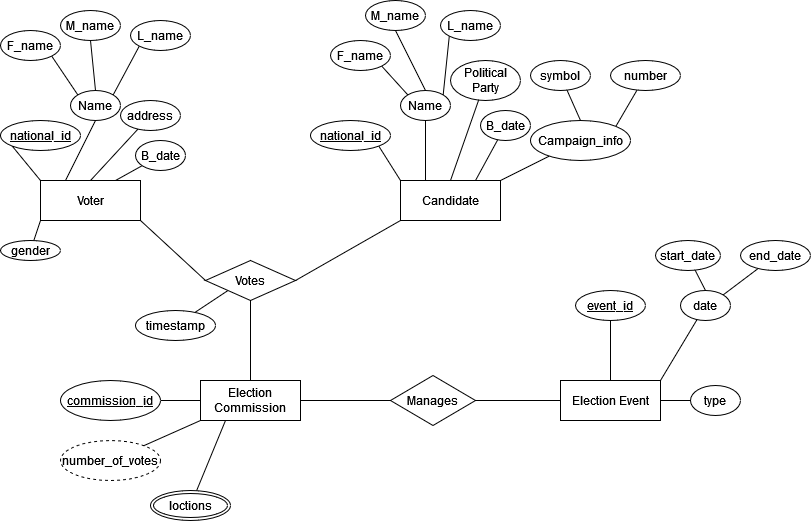

The diagram above was exported from draw.io. Its source (the exported page's mxGraphModel, read from the mxfile embedded in the PNG):
<mxGraphModel dx="1050" dy="538" grid="1" gridSize="10" guides="1" tooltips="1" connect="1" arrows="1" fold="1" page="1" pageScale="1" pageWidth="850" pageHeight="1100" math="0" shadow="0">
  <root>
    <mxCell id="0" />
    <mxCell id="1" parent="0" />
    <mxCell id="TOttzMFAssfTYZ5S27Fi-16" style="edgeStyle=none;rounded=0;orthogonalLoop=1;jettySize=auto;html=1;exitX=0.5;exitY=0;exitDx=0;exitDy=0;endArrow=none;endFill=0;" edge="1" parent="1" source="TOttzMFAssfTYZ5S27Fi-2" target="TOttzMFAssfTYZ5S27Fi-17">
      <mxGeometry relative="1" as="geometry">
        <mxPoint x="150" y="290" as="targetPoint" />
      </mxGeometry>
    </mxCell>
    <mxCell id="TOttzMFAssfTYZ5S27Fi-18" style="edgeStyle=none;rounded=0;orthogonalLoop=1;jettySize=auto;html=1;exitX=0.75;exitY=0;exitDx=0;exitDy=0;endArrow=none;endFill=0;" edge="1" parent="1" source="TOttzMFAssfTYZ5S27Fi-2" target="TOttzMFAssfTYZ5S27Fi-19">
      <mxGeometry relative="1" as="geometry">
        <mxPoint x="210" y="320" as="targetPoint" />
      </mxGeometry>
    </mxCell>
    <mxCell id="TOttzMFAssfTYZ5S27Fi-20" style="edgeStyle=none;rounded=0;orthogonalLoop=1;jettySize=auto;html=1;exitX=0;exitY=1;exitDx=0;exitDy=0;endArrow=none;endFill=0;" edge="1" parent="1" source="TOttzMFAssfTYZ5S27Fi-2" target="TOttzMFAssfTYZ5S27Fi-21">
      <mxGeometry relative="1" as="geometry">
        <mxPoint x="30" y="420" as="targetPoint" />
      </mxGeometry>
    </mxCell>
    <mxCell id="TOttzMFAssfTYZ5S27Fi-59" style="edgeStyle=none;rounded=0;orthogonalLoop=1;jettySize=auto;html=1;exitX=1;exitY=1;exitDx=0;exitDy=0;entryX=0;entryY=0.5;entryDx=0;entryDy=0;endArrow=none;endFill=0;" edge="1" parent="1" source="TOttzMFAssfTYZ5S27Fi-2" target="TOttzMFAssfTYZ5S27Fi-52">
      <mxGeometry relative="1" as="geometry" />
    </mxCell>
    <mxCell id="TOttzMFAssfTYZ5S27Fi-2" value="Voter" style="whiteSpace=wrap;html=1;align=center;" vertex="1" parent="1">
      <mxGeometry x="40" y="360" width="100" height="40" as="geometry" />
    </mxCell>
    <mxCell id="TOttzMFAssfTYZ5S27Fi-6" style="edgeStyle=none;rounded=0;orthogonalLoop=1;jettySize=auto;html=1;exitX=0;exitY=1;exitDx=0;exitDy=0;entryX=0;entryY=0;entryDx=0;entryDy=0;endArrow=none;endFill=0;" edge="1" parent="1" source="TOttzMFAssfTYZ5S27Fi-4" target="TOttzMFAssfTYZ5S27Fi-2">
      <mxGeometry relative="1" as="geometry" />
    </mxCell>
    <mxCell id="TOttzMFAssfTYZ5S27Fi-4" value="national_id" style="ellipse;whiteSpace=wrap;html=1;align=center;fontStyle=4;" vertex="1" parent="1">
      <mxGeometry y="300" width="80" height="30" as="geometry" />
    </mxCell>
    <mxCell id="TOttzMFAssfTYZ5S27Fi-8" style="edgeStyle=none;rounded=0;orthogonalLoop=1;jettySize=auto;html=1;exitX=0.5;exitY=1;exitDx=0;exitDy=0;entryX=0.25;entryY=0;entryDx=0;entryDy=0;endArrow=none;endFill=0;" edge="1" parent="1" source="TOttzMFAssfTYZ5S27Fi-7" target="TOttzMFAssfTYZ5S27Fi-2">
      <mxGeometry relative="1" as="geometry" />
    </mxCell>
    <mxCell id="TOttzMFAssfTYZ5S27Fi-9" style="edgeStyle=none;rounded=0;orthogonalLoop=1;jettySize=auto;html=1;exitX=0;exitY=0;exitDx=0;exitDy=0;entryX=1;entryY=1;entryDx=0;entryDy=0;endArrow=none;endFill=0;" edge="1" parent="1" source="TOttzMFAssfTYZ5S27Fi-7" target="TOttzMFAssfTYZ5S27Fi-14">
      <mxGeometry relative="1" as="geometry">
        <mxPoint x="60" y="250" as="targetPoint" />
      </mxGeometry>
    </mxCell>
    <mxCell id="TOttzMFAssfTYZ5S27Fi-10" style="edgeStyle=none;rounded=0;orthogonalLoop=1;jettySize=auto;html=1;exitX=0.5;exitY=0;exitDx=0;exitDy=0;entryX=0.5;entryY=1;entryDx=0;entryDy=0;endArrow=none;endFill=0;" edge="1" parent="1" source="TOttzMFAssfTYZ5S27Fi-7" target="TOttzMFAssfTYZ5S27Fi-13">
      <mxGeometry relative="1" as="geometry">
        <mxPoint x="95" y="230" as="targetPoint" />
      </mxGeometry>
    </mxCell>
    <mxCell id="TOttzMFAssfTYZ5S27Fi-11" style="edgeStyle=none;rounded=0;orthogonalLoop=1;jettySize=auto;html=1;exitX=1;exitY=0;exitDx=0;exitDy=0;entryX=0;entryY=1;entryDx=0;entryDy=0;endArrow=none;endFill=0;" edge="1" parent="1" source="TOttzMFAssfTYZ5S27Fi-7" target="TOttzMFAssfTYZ5S27Fi-12">
      <mxGeometry relative="1" as="geometry">
        <mxPoint x="140" y="240" as="targetPoint" />
      </mxGeometry>
    </mxCell>
    <mxCell id="TOttzMFAssfTYZ5S27Fi-7" value="Name" style="ellipse;whiteSpace=wrap;html=1;align=center;" vertex="1" parent="1">
      <mxGeometry x="70" y="270" width="50" height="30" as="geometry" />
    </mxCell>
    <mxCell id="TOttzMFAssfTYZ5S27Fi-12" value="L_name" style="ellipse;whiteSpace=wrap;html=1;align=center;" vertex="1" parent="1">
      <mxGeometry x="130" y="200" width="60" height="30" as="geometry" />
    </mxCell>
    <mxCell id="TOttzMFAssfTYZ5S27Fi-13" value="M_name" style="ellipse;whiteSpace=wrap;html=1;align=center;" vertex="1" parent="1">
      <mxGeometry x="60" y="190" width="60" height="30" as="geometry" />
    </mxCell>
    <mxCell id="TOttzMFAssfTYZ5S27Fi-14" value="F_name" style="ellipse;whiteSpace=wrap;html=1;align=center;" vertex="1" parent="1">
      <mxGeometry y="210" width="60" height="30" as="geometry" />
    </mxCell>
    <mxCell id="TOttzMFAssfTYZ5S27Fi-17" value="address" style="ellipse;whiteSpace=wrap;html=1;align=center;" vertex="1" parent="1">
      <mxGeometry x="120" y="280" width="60" height="30" as="geometry" />
    </mxCell>
    <mxCell id="TOttzMFAssfTYZ5S27Fi-19" value="B_date" style="ellipse;whiteSpace=wrap;html=1;align=center;" vertex="1" parent="1">
      <mxGeometry x="135" y="320" width="50" height="30" as="geometry" />
    </mxCell>
    <mxCell id="TOttzMFAssfTYZ5S27Fi-21" value="gender" style="ellipse;whiteSpace=wrap;html=1;align=center;" vertex="1" parent="1">
      <mxGeometry y="420" width="60" height="20" as="geometry" />
    </mxCell>
    <mxCell id="TOttzMFAssfTYZ5S27Fi-27" style="edgeStyle=none;rounded=0;orthogonalLoop=1;jettySize=auto;html=1;exitX=0.5;exitY=0;exitDx=0;exitDy=0;endArrow=none;endFill=0;" edge="1" parent="1" source="TOttzMFAssfTYZ5S27Fi-30" target="TOttzMFAssfTYZ5S27Fi-41">
      <mxGeometry relative="1" as="geometry">
        <mxPoint x="510" y="290" as="targetPoint" />
      </mxGeometry>
    </mxCell>
    <mxCell id="TOttzMFAssfTYZ5S27Fi-28" style="edgeStyle=none;rounded=0;orthogonalLoop=1;jettySize=auto;html=1;exitX=0.75;exitY=0;exitDx=0;exitDy=0;endArrow=none;endFill=0;" edge="1" parent="1" source="TOttzMFAssfTYZ5S27Fi-30" target="TOttzMFAssfTYZ5S27Fi-42">
      <mxGeometry relative="1" as="geometry">
        <mxPoint x="570" y="320" as="targetPoint" />
      </mxGeometry>
    </mxCell>
    <mxCell id="TOttzMFAssfTYZ5S27Fi-44" style="edgeStyle=none;rounded=0;orthogonalLoop=1;jettySize=auto;html=1;exitX=1;exitY=0;exitDx=0;exitDy=0;endArrow=none;endFill=0;" edge="1" parent="1" source="TOttzMFAssfTYZ5S27Fi-30" target="TOttzMFAssfTYZ5S27Fi-45">
      <mxGeometry relative="1" as="geometry">
        <mxPoint x="580" y="320" as="targetPoint" />
      </mxGeometry>
    </mxCell>
    <mxCell id="TOttzMFAssfTYZ5S27Fi-30" value="Candidate" style="whiteSpace=wrap;html=1;align=center;" vertex="1" parent="1">
      <mxGeometry x="400" y="360" width="100" height="40" as="geometry" />
    </mxCell>
    <mxCell id="TOttzMFAssfTYZ5S27Fi-31" style="edgeStyle=none;rounded=0;orthogonalLoop=1;jettySize=auto;html=1;entryX=0;entryY=0;entryDx=0;entryDy=0;endArrow=none;endFill=0;exitX=1;exitY=1;exitDx=0;exitDy=0;" edge="1" parent="1" source="TOttzMFAssfTYZ5S27Fi-32" target="TOttzMFAssfTYZ5S27Fi-30">
      <mxGeometry relative="1" as="geometry">
        <mxPoint x="380" y="350" as="sourcePoint" />
      </mxGeometry>
    </mxCell>
    <mxCell id="TOttzMFAssfTYZ5S27Fi-32" value="national_id" style="ellipse;whiteSpace=wrap;html=1;align=center;fontStyle=4;" vertex="1" parent="1">
      <mxGeometry x="310" y="300" width="80" height="30" as="geometry" />
    </mxCell>
    <mxCell id="TOttzMFAssfTYZ5S27Fi-33" style="edgeStyle=none;rounded=0;orthogonalLoop=1;jettySize=auto;html=1;exitX=0.5;exitY=1;exitDx=0;exitDy=0;entryX=0.25;entryY=0;entryDx=0;entryDy=0;endArrow=none;endFill=0;" edge="1" parent="1" source="TOttzMFAssfTYZ5S27Fi-37" target="TOttzMFAssfTYZ5S27Fi-30">
      <mxGeometry relative="1" as="geometry" />
    </mxCell>
    <mxCell id="TOttzMFAssfTYZ5S27Fi-34" style="edgeStyle=none;rounded=0;orthogonalLoop=1;jettySize=auto;html=1;exitX=0;exitY=0;exitDx=0;exitDy=0;entryX=1;entryY=1;entryDx=0;entryDy=0;endArrow=none;endFill=0;" edge="1" parent="1" source="TOttzMFAssfTYZ5S27Fi-37" target="TOttzMFAssfTYZ5S27Fi-40">
      <mxGeometry relative="1" as="geometry">
        <mxPoint x="420" y="250" as="targetPoint" />
      </mxGeometry>
    </mxCell>
    <mxCell id="TOttzMFAssfTYZ5S27Fi-35" style="edgeStyle=none;rounded=0;orthogonalLoop=1;jettySize=auto;html=1;exitX=0.5;exitY=0;exitDx=0;exitDy=0;entryX=0.5;entryY=1;entryDx=0;entryDy=0;endArrow=none;endFill=0;" edge="1" parent="1" source="TOttzMFAssfTYZ5S27Fi-37" target="TOttzMFAssfTYZ5S27Fi-39">
      <mxGeometry relative="1" as="geometry">
        <mxPoint x="455" y="230" as="targetPoint" />
      </mxGeometry>
    </mxCell>
    <mxCell id="TOttzMFAssfTYZ5S27Fi-36" style="edgeStyle=none;rounded=0;orthogonalLoop=1;jettySize=auto;html=1;exitX=1;exitY=0;exitDx=0;exitDy=0;entryX=0;entryY=1;entryDx=0;entryDy=0;endArrow=none;endFill=0;" edge="1" parent="1" source="TOttzMFAssfTYZ5S27Fi-37" target="TOttzMFAssfTYZ5S27Fi-38">
      <mxGeometry relative="1" as="geometry">
        <mxPoint x="500" y="240" as="targetPoint" />
      </mxGeometry>
    </mxCell>
    <mxCell id="TOttzMFAssfTYZ5S27Fi-37" value="Name" style="ellipse;whiteSpace=wrap;html=1;align=center;" vertex="1" parent="1">
      <mxGeometry x="400" y="270" width="50" height="30" as="geometry" />
    </mxCell>
    <mxCell id="TOttzMFAssfTYZ5S27Fi-38" value="L_name" style="ellipse;whiteSpace=wrap;html=1;align=center;" vertex="1" parent="1">
      <mxGeometry x="440" y="190" width="60" height="30" as="geometry" />
    </mxCell>
    <mxCell id="TOttzMFAssfTYZ5S27Fi-39" value="M_name" style="ellipse;whiteSpace=wrap;html=1;align=center;" vertex="1" parent="1">
      <mxGeometry x="365" y="180" width="60" height="30" as="geometry" />
    </mxCell>
    <mxCell id="TOttzMFAssfTYZ5S27Fi-40" value="F_name" style="ellipse;whiteSpace=wrap;html=1;align=center;" vertex="1" parent="1">
      <mxGeometry x="330" y="220" width="60" height="30" as="geometry" />
    </mxCell>
    <mxCell id="TOttzMFAssfTYZ5S27Fi-41" value="Political Party" style="ellipse;whiteSpace=wrap;html=1;align=center;" vertex="1" parent="1">
      <mxGeometry x="450" y="240" width="70" height="40" as="geometry" />
    </mxCell>
    <mxCell id="TOttzMFAssfTYZ5S27Fi-42" value="B_date" style="ellipse;whiteSpace=wrap;html=1;align=center;" vertex="1" parent="1">
      <mxGeometry x="480" y="290" width="50" height="30" as="geometry" />
    </mxCell>
    <mxCell id="TOttzMFAssfTYZ5S27Fi-46" style="edgeStyle=none;rounded=0;orthogonalLoop=1;jettySize=auto;html=1;exitX=0.5;exitY=0;exitDx=0;exitDy=0;endArrow=none;endFill=0;" edge="1" parent="1" source="TOttzMFAssfTYZ5S27Fi-45" target="TOttzMFAssfTYZ5S27Fi-47">
      <mxGeometry relative="1" as="geometry">
        <mxPoint x="580" y="250" as="targetPoint" />
      </mxGeometry>
    </mxCell>
    <mxCell id="TOttzMFAssfTYZ5S27Fi-48" style="edgeStyle=none;rounded=0;orthogonalLoop=1;jettySize=auto;html=1;exitX=1;exitY=0;exitDx=0;exitDy=0;endArrow=none;endFill=0;" edge="1" parent="1" source="TOttzMFAssfTYZ5S27Fi-45" target="TOttzMFAssfTYZ5S27Fi-49">
      <mxGeometry relative="1" as="geometry">
        <mxPoint x="640" y="260" as="targetPoint" />
      </mxGeometry>
    </mxCell>
    <mxCell id="TOttzMFAssfTYZ5S27Fi-45" value="Campaign_info" style="ellipse;whiteSpace=wrap;html=1;align=center;" vertex="1" parent="1">
      <mxGeometry x="530" y="300" width="100" height="40" as="geometry" />
    </mxCell>
    <mxCell id="TOttzMFAssfTYZ5S27Fi-47" value="symbol" style="ellipse;whiteSpace=wrap;html=1;align=center;" vertex="1" parent="1">
      <mxGeometry x="530" y="240" width="60" height="30" as="geometry" />
    </mxCell>
    <mxCell id="TOttzMFAssfTYZ5S27Fi-49" value="number" style="ellipse;whiteSpace=wrap;html=1;align=center;" vertex="1" parent="1">
      <mxGeometry x="610" y="240" width="70" height="30" as="geometry" />
    </mxCell>
    <mxCell id="TOttzMFAssfTYZ5S27Fi-67" style="edgeStyle=none;rounded=0;orthogonalLoop=1;jettySize=auto;html=1;exitX=0;exitY=0.5;exitDx=0;exitDy=0;endArrow=none;endFill=0;" edge="1" parent="1" source="TOttzMFAssfTYZ5S27Fi-50" target="TOttzMFAssfTYZ5S27Fi-69">
      <mxGeometry relative="1" as="geometry">
        <mxPoint x="190" y="580" as="targetPoint" />
      </mxGeometry>
    </mxCell>
    <mxCell id="TOttzMFAssfTYZ5S27Fi-70" style="edgeStyle=none;rounded=0;orthogonalLoop=1;jettySize=auto;html=1;exitX=0;exitY=1;exitDx=0;exitDy=0;endArrow=none;endFill=0;" edge="1" parent="1" source="TOttzMFAssfTYZ5S27Fi-50" target="TOttzMFAssfTYZ5S27Fi-71">
      <mxGeometry relative="1" as="geometry">
        <mxPoint x="150" y="630" as="targetPoint" />
      </mxGeometry>
    </mxCell>
    <mxCell id="TOttzMFAssfTYZ5S27Fi-72" style="edgeStyle=none;rounded=0;orthogonalLoop=1;jettySize=auto;html=1;exitX=0.25;exitY=1;exitDx=0;exitDy=0;endArrow=none;endFill=0;" edge="1" parent="1" source="TOttzMFAssfTYZ5S27Fi-50" target="TOttzMFAssfTYZ5S27Fi-73">
      <mxGeometry relative="1" as="geometry">
        <mxPoint x="200" y="680" as="targetPoint" />
      </mxGeometry>
    </mxCell>
    <mxCell id="TOttzMFAssfTYZ5S27Fi-50" value="Election Commission" style="whiteSpace=wrap;html=1;align=center;" vertex="1" parent="1">
      <mxGeometry x="200" y="560" width="100" height="40" as="geometry" />
    </mxCell>
    <mxCell id="TOttzMFAssfTYZ5S27Fi-74" style="edgeStyle=none;rounded=0;orthogonalLoop=1;jettySize=auto;html=1;exitX=0.5;exitY=0;exitDx=0;exitDy=0;endArrow=none;endFill=0;" edge="1" parent="1" source="TOttzMFAssfTYZ5S27Fi-51" target="TOttzMFAssfTYZ5S27Fi-76">
      <mxGeometry relative="1" as="geometry">
        <mxPoint x="610" y="500" as="targetPoint" />
      </mxGeometry>
    </mxCell>
    <mxCell id="TOttzMFAssfTYZ5S27Fi-77" style="edgeStyle=none;rounded=0;orthogonalLoop=1;jettySize=auto;html=1;exitX=1;exitY=0.5;exitDx=0;exitDy=0;endArrow=none;endFill=0;" edge="1" parent="1" source="TOttzMFAssfTYZ5S27Fi-51" target="TOttzMFAssfTYZ5S27Fi-78">
      <mxGeometry relative="1" as="geometry">
        <mxPoint x="730" y="580" as="targetPoint" />
      </mxGeometry>
    </mxCell>
    <mxCell id="TOttzMFAssfTYZ5S27Fi-79" style="edgeStyle=none;rounded=0;orthogonalLoop=1;jettySize=auto;html=1;exitX=1;exitY=0;exitDx=0;exitDy=0;endArrow=none;endFill=0;" edge="1" parent="1" source="TOttzMFAssfTYZ5S27Fi-51" target="TOttzMFAssfTYZ5S27Fi-80">
      <mxGeometry relative="1" as="geometry">
        <mxPoint x="710" y="490" as="targetPoint" />
      </mxGeometry>
    </mxCell>
    <mxCell id="TOttzMFAssfTYZ5S27Fi-51" value="Election Event" style="whiteSpace=wrap;html=1;align=center;" vertex="1" parent="1">
      <mxGeometry x="560" y="560" width="100" height="40" as="geometry" />
    </mxCell>
    <mxCell id="TOttzMFAssfTYZ5S27Fi-60" style="edgeStyle=none;rounded=0;orthogonalLoop=1;jettySize=auto;html=1;exitX=1;exitY=0.5;exitDx=0;exitDy=0;entryX=0;entryY=1;entryDx=0;entryDy=0;endArrow=none;endFill=0;" edge="1" parent="1" source="TOttzMFAssfTYZ5S27Fi-52" target="TOttzMFAssfTYZ5S27Fi-30">
      <mxGeometry relative="1" as="geometry" />
    </mxCell>
    <mxCell id="TOttzMFAssfTYZ5S27Fi-61" style="edgeStyle=none;rounded=0;orthogonalLoop=1;jettySize=auto;html=1;exitX=0.5;exitY=1;exitDx=0;exitDy=0;entryX=0.5;entryY=0;entryDx=0;entryDy=0;endArrow=none;endFill=0;" edge="1" parent="1" source="TOttzMFAssfTYZ5S27Fi-52" target="TOttzMFAssfTYZ5S27Fi-50">
      <mxGeometry relative="1" as="geometry" />
    </mxCell>
    <mxCell id="TOttzMFAssfTYZ5S27Fi-65" style="edgeStyle=none;rounded=0;orthogonalLoop=1;jettySize=auto;html=1;exitX=0;exitY=1;exitDx=0;exitDy=0;endArrow=none;endFill=0;" edge="1" parent="1" source="TOttzMFAssfTYZ5S27Fi-52" target="TOttzMFAssfTYZ5S27Fi-66">
      <mxGeometry relative="1" as="geometry">
        <mxPoint x="190" y="500" as="targetPoint" />
      </mxGeometry>
    </mxCell>
    <mxCell id="TOttzMFAssfTYZ5S27Fi-52" value="&lt;div&gt;Votes&lt;/div&gt;" style="shape=rhombus;perimeter=rhombusPerimeter;whiteSpace=wrap;html=1;align=center;" vertex="1" parent="1">
      <mxGeometry x="205" y="440" width="90" height="40" as="geometry" />
    </mxCell>
    <mxCell id="TOttzMFAssfTYZ5S27Fi-63" style="edgeStyle=none;rounded=0;orthogonalLoop=1;jettySize=auto;html=1;exitX=1;exitY=0.5;exitDx=0;exitDy=0;entryX=0;entryY=0.5;entryDx=0;entryDy=0;endArrow=none;endFill=0;" edge="1" parent="1" source="TOttzMFAssfTYZ5S27Fi-62" target="TOttzMFAssfTYZ5S27Fi-51">
      <mxGeometry relative="1" as="geometry" />
    </mxCell>
    <mxCell id="TOttzMFAssfTYZ5S27Fi-64" style="edgeStyle=none;rounded=0;orthogonalLoop=1;jettySize=auto;html=1;exitX=0;exitY=0.5;exitDx=0;exitDy=0;entryX=1;entryY=0.5;entryDx=0;entryDy=0;endArrow=none;endFill=0;" edge="1" parent="1" source="TOttzMFAssfTYZ5S27Fi-62" target="TOttzMFAssfTYZ5S27Fi-50">
      <mxGeometry relative="1" as="geometry" />
    </mxCell>
    <mxCell id="TOttzMFAssfTYZ5S27Fi-62" value="Manages " style="shape=rhombus;perimeter=rhombusPerimeter;whiteSpace=wrap;html=1;align=center;" vertex="1" parent="1">
      <mxGeometry x="390" y="555" width="85" height="50" as="geometry" />
    </mxCell>
    <mxCell id="TOttzMFAssfTYZ5S27Fi-66" value="timestamp" style="ellipse;whiteSpace=wrap;html=1;align=center;" vertex="1" parent="1">
      <mxGeometry x="135" y="490" width="80" height="30" as="geometry" />
    </mxCell>
    <mxCell id="TOttzMFAssfTYZ5S27Fi-69" value="commission_id" style="ellipse;whiteSpace=wrap;html=1;align=center;fontStyle=4;" vertex="1" parent="1">
      <mxGeometry x="60" y="560" width="100" height="40" as="geometry" />
    </mxCell>
    <mxCell id="TOttzMFAssfTYZ5S27Fi-71" value="number_of_votes" style="ellipse;whiteSpace=wrap;html=1;align=center;dashed=1;" vertex="1" parent="1">
      <mxGeometry x="60" y="620" width="100" height="40" as="geometry" />
    </mxCell>
    <mxCell id="TOttzMFAssfTYZ5S27Fi-73" value="loctions" style="ellipse;shape=doubleEllipse;margin=3;whiteSpace=wrap;html=1;align=center;" vertex="1" parent="1">
      <mxGeometry x="150" y="670" width="80" height="30" as="geometry" />
    </mxCell>
    <mxCell id="TOttzMFAssfTYZ5S27Fi-76" value="event_id" style="ellipse;whiteSpace=wrap;html=1;align=center;fontStyle=4;" vertex="1" parent="1">
      <mxGeometry x="575" y="470" width="70" height="30" as="geometry" />
    </mxCell>
    <mxCell id="TOttzMFAssfTYZ5S27Fi-78" value="type" style="ellipse;whiteSpace=wrap;html=1;align=center;" vertex="1" parent="1">
      <mxGeometry x="690" y="565" width="50" height="30" as="geometry" />
    </mxCell>
    <mxCell id="TOttzMFAssfTYZ5S27Fi-81" style="edgeStyle=none;rounded=0;orthogonalLoop=1;jettySize=auto;html=1;exitX=0.5;exitY=0;exitDx=0;exitDy=0;endArrow=none;endFill=0;" edge="1" parent="1" source="TOttzMFAssfTYZ5S27Fi-80" target="TOttzMFAssfTYZ5S27Fi-83">
      <mxGeometry relative="1" as="geometry">
        <mxPoint x="705" y="430" as="targetPoint" />
      </mxGeometry>
    </mxCell>
    <mxCell id="TOttzMFAssfTYZ5S27Fi-82" style="edgeStyle=none;rounded=0;orthogonalLoop=1;jettySize=auto;html=1;exitX=1;exitY=0;exitDx=0;exitDy=0;endArrow=none;endFill=0;" edge="1" parent="1" source="TOttzMFAssfTYZ5S27Fi-80" target="TOttzMFAssfTYZ5S27Fi-84">
      <mxGeometry relative="1" as="geometry">
        <mxPoint x="760" y="430" as="targetPoint" />
      </mxGeometry>
    </mxCell>
    <mxCell id="TOttzMFAssfTYZ5S27Fi-80" value="date" style="ellipse;whiteSpace=wrap;html=1;align=center;" vertex="1" parent="1">
      <mxGeometry x="680" y="470" width="50" height="30" as="geometry" />
    </mxCell>
    <mxCell id="TOttzMFAssfTYZ5S27Fi-83" value="start_date" style="ellipse;whiteSpace=wrap;html=1;align=center;" vertex="1" parent="1">
      <mxGeometry x="655" y="420" width="65" height="30" as="geometry" />
    </mxCell>
    <mxCell id="TOttzMFAssfTYZ5S27Fi-84" value="end_date" style="ellipse;whiteSpace=wrap;html=1;align=center;" vertex="1" parent="1">
      <mxGeometry x="740" y="420" width="70" height="30" as="geometry" />
    </mxCell>
  </root>
</mxGraphModel>